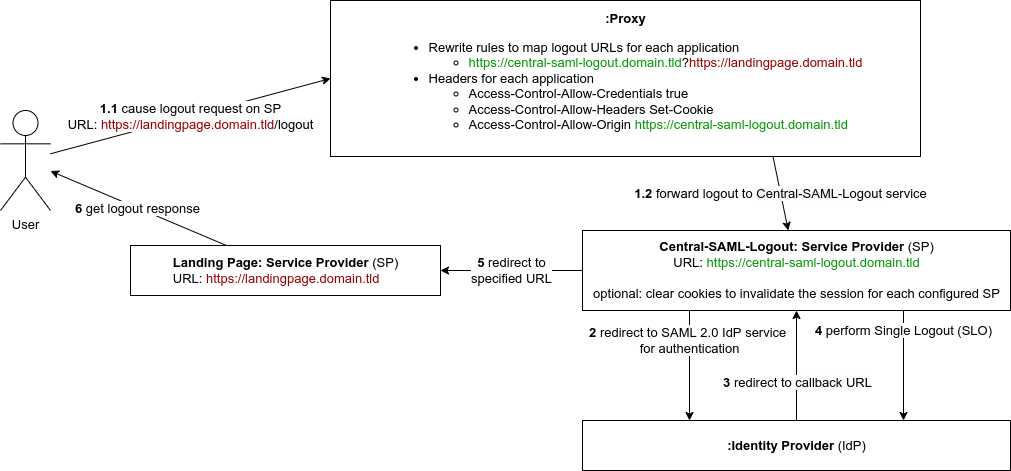

The diagram above was exported from draw.io. Its source (the exported page's mxGraphModel, read from the mxfile embedded in the PNG):
<mxGraphModel dx="3915" dy="704" grid="1" gridSize="10" guides="1" tooltips="1" connect="1" arrows="1" fold="1" page="1" pageScale="1" pageWidth="827" pageHeight="1169" math="0" shadow="0">
  <root>
    <mxCell id="0" />
    <mxCell id="1" parent="0" />
    <mxCell id="CcfZkOs7kFkmyjaztUSw-2" value="&lt;div style=&quot;font-size: 13px;&quot;&gt;&lt;b style=&quot;&quot;&gt;&lt;font style=&quot;font-size: 13px;&quot;&gt;:Proxy&lt;/font&gt;&lt;/b&gt;&lt;/div&gt;&lt;div style=&quot;font-size: 13px;&quot;&gt;&lt;ul style=&quot;&quot;&gt;&lt;li style=&quot;text-align: left;&quot;&gt;&lt;font style=&quot;font-size: 13px;&quot;&gt;Rewrite rules to map logout URLs for each application&lt;/font&gt;&lt;/li&gt;&lt;ul&gt;&lt;li style=&quot;text-align: left;&quot;&gt;&lt;font style=&quot;font-size: 13px;&quot;&gt;&lt;font style=&quot;background-color: initial; font-size: 13px;&quot; color=&quot;#009900&quot;&gt;https://central-saml-logout.domain.tld&lt;/font&gt;&lt;font style=&quot;background-color: initial; font-size: 13px;&quot;&gt;?&lt;/font&gt;&lt;font style=&quot;background-color: initial; font-size: 13px;&quot; color=&quot;#990000&quot;&gt;&lt;font style=&quot;font-size: 13px;&quot;&gt;https://l&lt;/font&gt;andingpage.domain.tld&lt;/font&gt;&lt;/font&gt;&lt;/li&gt;&lt;/ul&gt;&lt;li style=&quot;text-align: left;&quot;&gt;&lt;font style=&quot;font-size: 13px;&quot;&gt;Headers for each application&lt;/font&gt;&lt;/li&gt;&lt;ul style=&quot;&quot;&gt;&lt;li style=&quot;text-align: left;&quot;&gt;&lt;font style=&quot;font-size: 13px;&quot;&gt;Access-Control-Allow-Credentials true&lt;/font&gt;&lt;/li&gt;&lt;li style=&quot;text-align: left;&quot;&gt;&lt;font style=&quot;font-size: 13px;&quot;&gt;Access-Control-Allow-Headers Set-Cookie&lt;/font&gt;&lt;/li&gt;&lt;li style=&quot;text-align: left;&quot;&gt;&lt;font style=&quot;font-size: 13px;&quot;&gt;Access-Control-Allow-Origin &lt;font style=&quot;font-size: 13px;&quot; color=&quot;#009900&quot;&gt;https://central-saml-logout.domain.tld&lt;/font&gt;&lt;/font&gt;&lt;/li&gt;&lt;/ul&gt;&lt;/ul&gt;&lt;/div&gt;" style="html=1;" parent="1" vertex="1">
      <mxGeometry x="-1640" y="120" width="590" height="156" as="geometry" />
    </mxCell>
    <mxCell id="CcfZkOs7kFkmyjaztUSw-7" value="User" style="shape=umlActor;verticalLabelPosition=bottom;verticalAlign=top;html=1;labelBackgroundColor=none;fontSize=13;fontColor=#000000;" parent="1" vertex="1">
      <mxGeometry x="-1970" y="230" width="50" height="100" as="geometry" />
    </mxCell>
    <mxCell id="CcfZkOs7kFkmyjaztUSw-8" value="&lt;b&gt;Landing Page:&amp;nbsp;Service Provider&lt;/b&gt; (SP)&lt;br&gt;&lt;div style=&quot;text-align: left;&quot;&gt;&lt;span style=&quot;background-color: initial;&quot;&gt;URL:&amp;nbsp;&lt;/span&gt;&lt;font style=&quot;background-color: initial; border-color: var(--border-color); color: rgb(153, 0, 0);&quot;&gt;https://l&lt;/font&gt;&lt;span style=&quot;background-color: initial; border-color: var(--border-color); color: rgb(153, 0, 0);&quot;&gt;andingpage.domain.tld&lt;/span&gt;&lt;/div&gt;" style="html=1;labelBackgroundColor=none;fontSize=13;fontColor=#000000;" parent="1" vertex="1">
      <mxGeometry x="-1840" y="365" width="310" height="50" as="geometry" />
    </mxCell>
    <mxCell id="CcfZkOs7kFkmyjaztUSw-9" value="&lt;b&gt;1.1&lt;/b&gt; cause logout request on SP&lt;br&gt;URL:&amp;nbsp;&lt;font style=&quot;border-color: var(--border-color); color: rgb(153, 0, 0); text-align: left; background-color: rgb(251, 251, 251);&quot;&gt;https://l&lt;/font&gt;&lt;span style=&quot;border-color: var(--border-color); color: rgb(153, 0, 0); text-align: left; background-color: rgb(251, 251, 251);&quot;&gt;andingpage.domain.tld&lt;/span&gt;&lt;span style=&quot;border-color: var(--border-color); text-align: left; background-color: rgb(251, 251, 251);&quot;&gt;/logout&lt;/span&gt;" style="endArrow=classic;html=1;rounded=0;fontSize=13;fontColor=#000000;entryX=0;entryY=0.5;entryDx=0;entryDy=0;" parent="1" source="CcfZkOs7kFkmyjaztUSw-7" target="CcfZkOs7kFkmyjaztUSw-2" edge="1">
      <mxGeometry width="50" height="50" relative="1" as="geometry">
        <mxPoint x="-1840" y="280" as="sourcePoint" />
        <mxPoint x="-1510" y="210" as="targetPoint" />
      </mxGeometry>
    </mxCell>
    <mxCell id="CcfZkOs7kFkmyjaztUSw-12" value="&lt;b&gt;Central-SAML-Logout:&amp;nbsp;Service Provider&lt;/b&gt; (SP)&lt;br&gt;URL:&amp;nbsp;&lt;span style=&quot;text-align: left;&quot;&gt;&lt;font color=&quot;#009900&quot;&gt;https://central-saml-logout.domain.tld&lt;br&gt;&lt;/font&gt;&lt;br&gt;optional: clear cookies to invalidate the session for each configured SP&lt;br&gt;&lt;/span&gt;" style="html=1;labelBackgroundColor=none;fontSize=13;fontColor=#000000;" parent="1" vertex="1">
      <mxGeometry x="-1388" y="350" width="428" height="80" as="geometry" />
    </mxCell>
    <mxCell id="CcfZkOs7kFkmyjaztUSw-14" value="&lt;b&gt;:Identity Provider&lt;/b&gt; (IdP)" style="html=1;labelBackgroundColor=none;fontSize=13;fontColor=#000000;" parent="1" vertex="1">
      <mxGeometry x="-1388" y="540" width="428" height="50" as="geometry" />
    </mxCell>
    <mxCell id="CcfZkOs7kFkmyjaztUSw-15" value="&lt;b&gt;1.2&lt;/b&gt; forward logout to&amp;nbsp;&lt;span style=&quot;background-color: rgb(251, 251, 251);&quot;&gt;Central-SAML-Logout&lt;/span&gt;&amp;nbsp;service" style="endArrow=classic;html=1;rounded=0;fontSize=13;fontColor=#000000;exitX=0.75;exitY=1;exitDx=0;exitDy=0;" parent="1" source="CcfZkOs7kFkmyjaztUSw-2" target="CcfZkOs7kFkmyjaztUSw-12" edge="1">
      <mxGeometry width="50" height="50" relative="1" as="geometry">
        <mxPoint x="-1607.5" y="214" as="sourcePoint" />
        <mxPoint x="-1672.9658385093167" y="350" as="targetPoint" />
      </mxGeometry>
    </mxCell>
    <mxCell id="CcfZkOs7kFkmyjaztUSw-16" value="&lt;b&gt;5&lt;/b&gt; redirect to&lt;br&gt;specified URL" style="endArrow=classic;html=1;rounded=0;fontSize=13;fontColor=#000000;" parent="1" source="CcfZkOs7kFkmyjaztUSw-12" target="CcfZkOs7kFkmyjaztUSw-8" edge="1">
      <mxGeometry width="50" height="50" relative="1" as="geometry">
        <mxPoint x="-1343.0121951219512" y="224" as="sourcePoint" />
        <mxPoint x="-1209.8414634146343" y="380" as="targetPoint" />
      </mxGeometry>
    </mxCell>
    <mxCell id="CcfZkOs7kFkmyjaztUSw-17" value="&lt;b&gt;4&lt;/b&gt; perform Single Logout (SLO)" style="endArrow=classic;html=1;rounded=0;fontSize=13;fontColor=#000000;exitX=0.75;exitY=1;exitDx=0;exitDy=0;entryX=0.75;entryY=0;entryDx=0;entryDy=0;" parent="1" source="CcfZkOs7kFkmyjaztUSw-12" target="CcfZkOs7kFkmyjaztUSw-14" edge="1">
      <mxGeometry x="-0.6364" width="50" height="50" relative="1" as="geometry">
        <mxPoint x="-1343.1637168141592" y="214" as="sourcePoint" />
        <mxPoint x="-1213.783185840708" y="350" as="targetPoint" />
        <mxPoint as="offset" />
      </mxGeometry>
    </mxCell>
    <mxCell id="CcfZkOs7kFkmyjaztUSw-19" value="&lt;b&gt;2&lt;/b&gt; redirect to SAML 2.0 IdP service &lt;br&gt;for authentication" style="endArrow=classic;html=1;rounded=0;fontSize=13;fontColor=#000000;exitX=0.25;exitY=1;exitDx=0;exitDy=0;entryX=0.25;entryY=0;entryDx=0;entryDy=0;" parent="1" source="CcfZkOs7kFkmyjaztUSw-12" target="CcfZkOs7kFkmyjaztUSw-14" edge="1">
      <mxGeometry x="-0.4545" width="50" height="50" relative="1" as="geometry">
        <mxPoint x="-1103.7500000000005" y="400" as="sourcePoint" />
        <mxPoint x="-1103.7500000000005" y="570" as="targetPoint" />
        <mxPoint as="offset" />
      </mxGeometry>
    </mxCell>
    <mxCell id="CcfZkOs7kFkmyjaztUSw-20" value="" style="endArrow=classic;html=1;rounded=0;fontSize=13;fontColor=#000000;entryX=0.5;entryY=1;entryDx=0;entryDy=0;exitX=0.5;exitY=0;exitDx=0;exitDy=0;" parent="1" source="CcfZkOs7kFkmyjaztUSw-14" target="CcfZkOs7kFkmyjaztUSw-12" edge="1">
      <mxGeometry width="50" height="50" relative="1" as="geometry">
        <mxPoint x="-1170" y="540" as="sourcePoint" />
        <mxPoint x="-1251.25" y="570" as="targetPoint" />
      </mxGeometry>
    </mxCell>
    <mxCell id="CcfZkOs7kFkmyjaztUSw-22" value="&lt;b&gt;3&lt;/b&gt; redirect to &lt;span style=&quot;background-color: rgb(251, 251, 251);&quot;&gt;callback URL&lt;/span&gt;" style="edgeLabel;html=1;align=center;verticalAlign=middle;resizable=0;points=[];fontSize=13;fontColor=#000000;" parent="CcfZkOs7kFkmyjaztUSw-20" vertex="1" connectable="0">
      <mxGeometry x="-0.2909" relative="1" as="geometry">
        <mxPoint as="offset" />
      </mxGeometry>
    </mxCell>
    <mxCell id="CcfZkOs7kFkmyjaztUSw-21" value="&lt;b&gt;6&lt;/b&gt; get logout response" style="endArrow=classic;html=1;rounded=0;fontSize=13;fontColor=#000000;" parent="1" source="CcfZkOs7kFkmyjaztUSw-8" target="CcfZkOs7kFkmyjaztUSw-7" edge="1">
      <mxGeometry width="50" height="50" relative="1" as="geometry">
        <mxPoint x="-1558.2394366197182" y="240" as="sourcePoint" />
        <mxPoint x="-1661.525821596244" y="350" as="targetPoint" />
      </mxGeometry>
    </mxCell>
  </root>
</mxGraphModel>